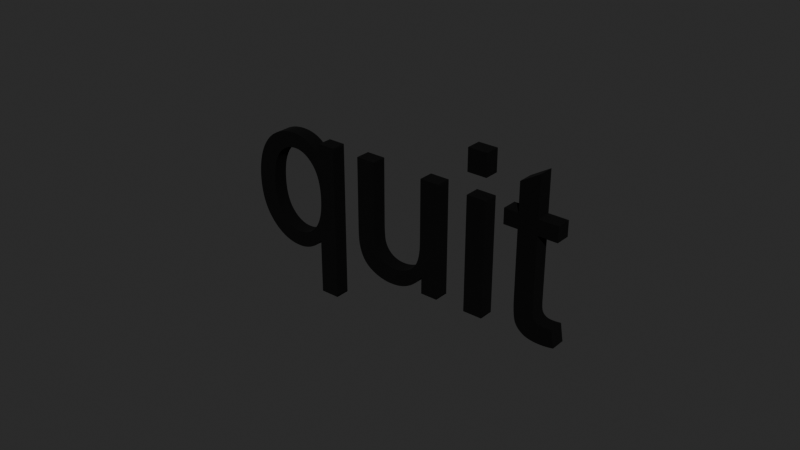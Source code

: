 # Source: quit.blend  (saved by Blender 4.5.87; exported with 4.5.12 LTS)
import bpy
from mathutils import Matrix  # noqa: F401  (used for matrix-valued properties, if any)

bpy.ops.wm.read_factory_settings(use_empty=True)
scene = bpy.context.scene
scene.name = 'Scene'

# ---- collections
col_collection = bpy.data.collections.new('Collection'); scene.collection.children.link(col_collection)

# ---- materials (node trees are filled in below, after node groups)
mat_material_001 = bpy.data.materials.new('Material.001')

# ---- material node trees
mat_material_001.use_nodes = True; mat_material_001.node_tree.nodes.clear()
_N = mat_material_001.node_tree.nodes; _L = mat_material_001.node_tree.links
n0 = _N.new('ShaderNodeBsdfPrincipled'); n0.name = 'Principled BSDF'; n0.location = (10, 300)
n0.inputs[0].default_value = (0.0, 0.0, 0.0, 0.0)
n0.inputs[2].default_value = 1.0
n1 = _N.new('ShaderNodeOutputMaterial'); n1.name = 'Material Output'; n1.location = (300, 300)
_L.new(n0.outputs[0], n1.inputs[0])
n1.is_active_output = True

# ---- world
world_world = bpy.data.worlds.new('World'); scene.world = world_world
world_world.use_nodes = True; world_world.node_tree.nodes.clear()
_N = world_world.node_tree.nodes; _L = world_world.node_tree.links
n0 = _N.new('ShaderNodeOutputWorld'); n0.name = 'World Output'; n0.location = (300, 300)
n1 = _N.new('ShaderNodeBackground'); n1.name = 'Background'; n1.location = (10, 300)
n1.inputs[0].default_value = (0.05088, 0.05088, 0.05088, 1.0)
_L.new(n1.outputs[0], n0.inputs[0])
n0.is_active_output = True
world_world.color = (0.05088, 0.05088, 0.05088)
world_world.sun_shadow_jitter_overblur = 0.0

# ---- curves / text
cu_b_ziercurve = bpy.data.curves.new('BézierCurve', 'CURVE')
cu_b_ziercurve.dimensions = '2D'
_sp = cu_b_ziercurve.splines.new('BEZIER'); _sp.bezier_points.add(12)
_sp.bezier_points.foreach_set('co', [-1.229, -1.671, 0.0, -0.9653, -1.671, 0.0, -0.9653, 0.4812, 0.0, -1.203, 0.4812, 0.0, -1.203, 0.2732, 0.0, -1.657, 0.5164, 0.0, -1.996, 0.4204, 0.0, -2.232, 0.1384, 0.0, -2.313, -0.282, 0.0, -2.113, -0.8884, 0.0, -1.636, -1.11, 0.0, -1.401, -1.052, 0.0, -1.229, -0.9089, 0.0])
_sp.bezier_points.foreach_set('handle_left', [-1.229, -1.671, 0.0, -0.9653, -1.671, 0.0, -0.9653, 0.4812, 0.0, -1.203, 0.4812, 0.0, -1.203, 0.2732, 0.0, -1.464, 0.5164, 0.0, -1.893, 0.4844, 0.0, -2.177, 0.2625, 0.0, -2.313, -0.1257, 0.0, -2.246, -0.741, 0.0, -1.821, -1.11, 0.0, -1.475, -1.091, 0.0, -1.27, -0.9666, 0.0])
_sp.bezier_points.foreach_set('handle_right', [-1.229, -1.671, 0.0, -0.9653, -1.671, 0.0, -0.9653, 0.4812, 0.0, -1.203, 0.4812, 0.0, -1.313, 0.4353, 0.0, -1.78, 0.5164, 0.0, -2.099, 0.3564, 0.0, -2.286, 0.0144, 0.0, -2.313, -0.5388, 0.0, -1.98, -1.036, 0.0, -1.553, -1.11, 0.0, -1.327, -1.014, 0.0, -1.229, -0.9089, 0.0])
_sp.use_cyclic_u = True
_sp = cu_b_ziercurve.splines.new('BEZIER'); _sp.bezier_points.add(18)
_sp.bezier_points.foreach_set('co', [0.4673, -1.074, 0.0, 0.7031, -1.074, 0.0, 0.7031, 0.4812, 0.0, 0.4395, 0.4812, 0.0, 0.4395, -0.3523, 0.0, 0.3962, -0.6562, 0.0, 0.249, -0.8218, 0.0, 0.02637, -0.8826, 0.0, -0.1729, -0.8232, 0.0, -0.2783, -0.6599, 0.0, -0.2944, -0.3816, 0.0, -0.2944, 0.4812, 0.0, -0.5581, 0.4812, 0.0, -0.5581, -0.4827, 0.0, -0.542, -0.7288, 0.0, -0.4607, -0.9243, 0.0, -0.2834, -1.057, 0.0, -0.02637, -1.11, 0.0, 0.4673, -0.8459, 0.0])
_sp.bezier_points.foreach_set('handle_left', [0.4673, -1.074, 0.0, 0.7031, -1.074, 0.0, 0.7031, 0.4812, 0.0, 0.4395, 0.4812, 0.0, 0.4395, -0.3523, 0.0, 0.425, -0.5864, 0.0, 0.3184, -0.7812, 0.0, 0.1055, -0.8826, 0.0, -0.1191, -0.8628, 0.0, -0.2617, -0.7292, 0.0, -0.2944, -0.5193, 0.0, -0.2944, 0.4812, 0.0, -0.5581, 0.4812, 0.0, -0.5581, -0.4827, 0.0, -0.5527, -0.677, 0.0, -0.4993, -0.8711, 0.0, -0.363, -1.022, 0.0, -0.1182, -1.11, 0.0, 0.3462, -1.022, 0.0])
_sp.bezier_points.foreach_set('handle_right', [0.4673, -1.074, 0.0, 0.7031, -1.074, 0.0, 0.7031, 0.4812, 0.0, 0.4395, 0.4812, 0.0, 0.4395, -0.4851, 0.0, 0.3674, -0.7261, 0.0, 0.1797, -0.8623, 0.0, -0.05273, -0.8826, 0.0, -0.2266, -0.7837, 0.0, -0.2891, -0.6121, 0.0, -0.2944, -0.3816, 0.0, -0.2944, 0.4812, 0.0, -0.5581, 0.4812, 0.0, -0.5581, -0.595, 0.0, -0.5264, -0.8059, 0.0, -0.4221, -0.9775, 0.0, -0.2039, -1.092, 0.0, 0.1816, -1.11, 0.0, 0.4673, -0.8459, 0.0])
_sp.use_cyclic_u = True
_sp = cu_b_ziercurve.splines.new('BEZIER'); _sp.bezier_points.add(8)
_sp.bezier_points.foreach_set('co', [-2.042, -0.2922, 0.0, -1.923, 0.1626, 0.0, -1.632, 0.3083, 0.0, -1.331, 0.1516, 0.0, -1.203, -0.3157, 0.0, -1.324, -0.75, 0.0, -1.614, -0.8928, 0.0, -1.916, -0.7427, 0.0, -2.042, -0.2922, 0.0])
_sp.bezier_points.foreach_set('handle_left', [-2.042, -0.2922, 0.0, -2.002, 0.06543, 0.0, -1.746, 0.3083, 0.0, -1.416, 0.2561, 0.0, -1.203, -0.1086, 0.0, -1.243, -0.6548, 0.0, -1.502, -0.8928, 0.0, -1.832, -0.8428, 0.0, -2.042, -0.4924, 0.0])
_sp.bezier_points.foreach_set('handle_right', [-2.042, -0.08618, 0.0, -1.843, 0.2598, 0.0, -1.517, 0.3083, 0.0, -1.245, 0.04712, 0.0, -1.203, -0.51, 0.0, -1.405, -0.8452, 0.0, -1.731, -0.8928, 0.0, -2.0, -0.6426, 0.0, -2.042, -0.2922, 0.0])
_sp.use_cyclic_u = True
_sp = cu_b_ziercurve.splines.new('BEZIER'); _sp.bezier_points.add(19)
_sp.bezier_points.foreach_set('co', [2.358, -0.8386, 0.0, 2.243, -0.8489, 0.0, 2.153, -0.8298, 0.0, 2.107, -0.7786, 0.0, 2.093, -0.6335, 0.0, 2.093, 0.2761, 0.0, 2.358, 0.2761, 0.0, 2.358, 0.4812, 0.0, 2.093, 0.4812, 0.0, 2.093, 1.025, 0.0, 1.831, 0.8665, 0.0, 1.831, 0.4812, 0.0, 1.638, 0.4812, 0.0, 1.638, 0.2761, 0.0, 1.831, 0.2761, 0.0, 1.831, -0.6189, 0.0, 1.863, -0.9302, 0.0, 1.975, -1.05, 0.0, 2.197, -1.095, 0.0, 2.396, -1.072, 0.0])
_sp.bezier_points.foreach_set('handle_left', [2.358, -0.8386, 0.0, 2.272, -0.8489, 0.0, 2.174, -0.8425, 0.0, 2.116, -0.8, 0.0, 2.093, -0.7087, 0.0, 2.093, 0.2761, 0.0, 2.358, 0.2761, 0.0, 2.358, 0.4812, 0.0, 2.093, 0.4812, 0.0, 2.093, 1.025, 0.0, 1.831, 0.8665, 0.0, 1.831, 0.4812, 0.0, 1.638, 0.4812, 0.0, 1.638, 0.2761, 0.0, 1.831, 0.2761, 0.0, 1.831, -0.6189, 0.0, 1.842, -0.8809, 0.0, 1.922, -1.019, 0.0, 2.102, -1.095, 0.0, 2.322, -1.087, 0.0])
_sp.bezier_points.foreach_set('handle_right', [2.311, -0.8455, 0.0, 2.204, -0.8489, 0.0, 2.132, -0.8171, 0.0, 2.098, -0.7571, 0.0, 2.093, -0.6335, 0.0, 2.093, 0.2761, 0.0, 2.358, 0.2761, 0.0, 2.358, 0.4812, 0.0, 2.093, 0.4812, 0.0, 2.093, 1.025, 0.0, 1.831, 0.8665, 0.0, 1.831, 0.4812, 0.0, 1.638, 0.4812, 0.0, 1.638, 0.2761, 0.0, 1.831, 0.2761, 0.0, 1.831, -0.7771, 0.0, 1.885, -0.9795, 0.0, 2.027, -1.08, 0.0, 2.256, -1.095, 0.0, 2.396, -1.072, 0.0])
_sp.use_cyclic_u = True
_sp = cu_b_ziercurve.splines.new('BEZIER'); _sp.bezier_points.add(3)
_sp.bezier_points.foreach_set('co', [1.118, -1.074, 0.0, 1.381, -1.074, 0.0, 1.381, 0.4812, 0.0, 1.118, 0.4812, 0.0])
_sp.bezier_points.foreach_set('handle_left', [1.118, -1.074, 0.0, 1.381, -1.074, 0.0, 1.381, 0.4812, 0.0, 1.118, 0.4812, 0.0])
_sp.bezier_points.foreach_set('handle_right', [1.118, -1.074, 0.0, 1.381, -1.074, 0.0, 1.381, 0.4812, 0.0, 1.118, 0.4812, 0.0])
_sp.use_cyclic_u = True
_sp = cu_b_ziercurve.splines.new('BEZIER'); _sp.bezier_points.add(3)
_sp.bezier_points.foreach_set('co', [1.118, 0.7698, 0.0, 1.381, 0.7698, 0.0, 1.381, 1.073, 0.0, 1.118, 1.073, 0.0])
_sp.bezier_points.foreach_set('handle_left', [1.118, 0.7698, 0.0, 1.381, 0.7698, 0.0, 1.381, 1.073, 0.0, 1.118, 1.073, 0.0])
_sp.bezier_points.foreach_set('handle_right', [1.118, 0.7698, 0.0, 1.381, 0.7698, 0.0, 1.381, 1.073, 0.0, 1.118, 1.073, 0.0])
_sp.use_cyclic_u = True
cu_b_ziercurve.materials.append(mat_material_001)
cu_b_ziercurve.use_path = True
cu_b_ziercurve.extrude = 0.1
cu_b_ziercurve.fill_mode = 'BOTH'

# ---- objects
ob_st2_quit = bpy.data.objects.new('ST2:quit', cu_b_ziercurve)

# ---- transforms, parenting, visibility, modifiers, constraints
ob_st2_quit.location = (-0.0296, 0.1445, 0.4222)
ob_st2_quit.rotation_euler = (1.571, -0.0, 0.0)
ob_st2_quit.scale = (0.1875, 0.1875, 0.1875)

# ---- collection membership
col_collection.objects.link(ob_st2_quit)

# ---- scene / render settings (as saved in the file)
scene.frame_start = 1; scene.frame_end = 60; scene.frame_set(1)
scene.render.engine = 'BLENDER_EEVEE_NEXT'
scene.render.use_persistent_data = True
scene.cycles.samples = 256
scene.cycles.time_limit = 5.0
scene.eevee.taa_samples = 8
scene.eevee.taa_render_samples = 8
scene.view_settings.look = 'AgX - High Contrast'
bpy.context.view_layer.update()

# ---- added for rendering (the .blend has no active camera and no usable light): camera, sun
cam_auto = bpy.data.cameras.new('AutoCamera')
cam_auto.lens = 50.0
cam_auto.sensor_width = 36.0
cam_auto.clip_end = 1000.0
ob_auto_camera = bpy.data.objects.new('AutoCamera', cam_auto)
scene.collection.objects.link(ob_auto_camera)
ob_auto_camera.location = (1.44533, -1.61605, 1.53984)
ob_auto_camera.rotation_euler = (1.09748, -7.21219e-08, 0.694738)
scene.camera = ob_auto_camera
light_auto_sun = bpy.data.lights.new('AutoSun', 'SUN')
light_auto_sun.energy = 3.0
light_auto_sun.angle = 0.0523599
ob_auto_sun = bpy.data.objects.new('AutoSun', light_auto_sun)
scene.collection.objects.link(ob_auto_sun)
ob_auto_sun.rotation_euler = (0.872665, 0.174533, 0.523599)
bpy.context.view_layer.update()
